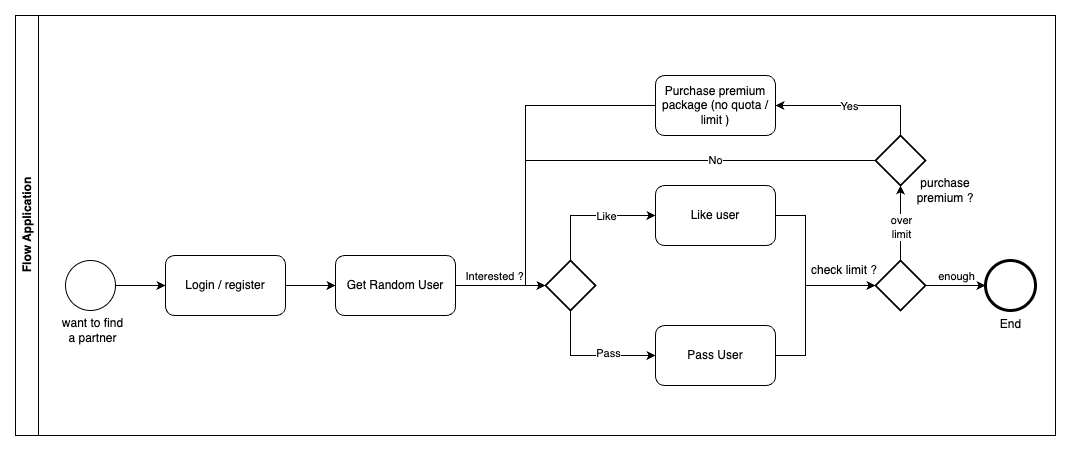

The diagram above was exported from draw.io. Its source (the exported page's mxGraphModel, read from the mxfile embedded in the PNG):
<mxGraphModel dx="1196" dy="1898" grid="1" gridSize="10" guides="1" tooltips="1" connect="1" arrows="1" fold="1" page="1" pageScale="1" pageWidth="850" pageHeight="1100" math="0" shadow="0">
  <root>
    <mxCell id="0" />
    <mxCell id="1" parent="0" />
    <mxCell id="2" value="Flow Application" style="swimlane;horizontal=0;whiteSpace=wrap;html=1;" vertex="1" parent="1">
      <mxGeometry x="160" y="-20" width="1040" height="420" as="geometry" />
    </mxCell>
    <mxCell id="3" style="edgeStyle=orthogonalEdgeStyle;rounded=0;orthogonalLoop=1;jettySize=auto;html=1;entryX=0;entryY=0.5;entryDx=0;entryDy=0;" edge="1" parent="2" source="4" target="33">
      <mxGeometry relative="1" as="geometry" />
    </mxCell>
    <mxCell id="4" value="" style="ellipse;whiteSpace=wrap;html=1;aspect=fixed;" vertex="1" parent="2">
      <mxGeometry x="50" y="245" width="50" height="50" as="geometry" />
    </mxCell>
    <mxCell id="5" value="Get Random User" style="rounded=1;whiteSpace=wrap;html=1;" vertex="1" parent="2">
      <mxGeometry x="320" y="240" width="120" height="60" as="geometry" />
    </mxCell>
    <mxCell id="6" value="Like user" style="rounded=1;whiteSpace=wrap;html=1;" vertex="1" parent="2">
      <mxGeometry x="640" y="170" width="120" height="60" as="geometry" />
    </mxCell>
    <mxCell id="7" value="Pass User" style="rounded=1;whiteSpace=wrap;html=1;" vertex="1" parent="2">
      <mxGeometry x="640" y="310" width="120" height="60" as="geometry" />
    </mxCell>
    <mxCell id="8" style="edgeStyle=orthogonalEdgeStyle;rounded=0;orthogonalLoop=1;jettySize=auto;html=1;entryX=0;entryY=0.5;entryDx=0;entryDy=0;exitX=0.5;exitY=0;exitDx=0;exitDy=0;exitPerimeter=0;" edge="1" parent="2" source="12" target="6">
      <mxGeometry relative="1" as="geometry" />
    </mxCell>
    <mxCell id="9" value="Like" style="edgeLabel;html=1;align=center;verticalAlign=middle;resizable=0;points=[];" vertex="1" connectable="0" parent="8">
      <mxGeometry x="0.1538" y="1" relative="1" as="geometry">
        <mxPoint x="5" y="1" as="offset" />
      </mxGeometry>
    </mxCell>
    <mxCell id="10" style="edgeStyle=orthogonalEdgeStyle;rounded=0;orthogonalLoop=1;jettySize=auto;html=1;entryX=0;entryY=0.5;entryDx=0;entryDy=0;exitX=0.5;exitY=1;exitDx=0;exitDy=0;exitPerimeter=0;" edge="1" parent="2" source="12" target="7">
      <mxGeometry relative="1" as="geometry" />
    </mxCell>
    <mxCell id="11" value="Pass" style="edgeLabel;html=1;align=center;verticalAlign=middle;resizable=0;points=[];" vertex="1" connectable="0" parent="10">
      <mxGeometry x="0.2615" y="3" relative="1" as="geometry">
        <mxPoint as="offset" />
      </mxGeometry>
    </mxCell>
    <mxCell id="12" value="" style="strokeWidth=2;html=1;shape=mxgraph.flowchart.decision;whiteSpace=wrap;" vertex="1" parent="2">
      <mxGeometry x="530" y="245" width="50" height="50" as="geometry" />
    </mxCell>
    <mxCell id="13" style="edgeStyle=orthogonalEdgeStyle;rounded=0;orthogonalLoop=1;jettySize=auto;html=1;entryX=0;entryY=0.5;entryDx=0;entryDy=0;entryPerimeter=0;" edge="1" parent="2" source="5" target="12">
      <mxGeometry relative="1" as="geometry" />
    </mxCell>
    <mxCell id="14" value="Interested ?" style="edgeLabel;html=1;align=center;verticalAlign=middle;resizable=0;points=[];" vertex="1" connectable="0" parent="13">
      <mxGeometry x="-0.16" y="2" relative="1" as="geometry">
        <mxPoint y="-8" as="offset" />
      </mxGeometry>
    </mxCell>
    <mxCell id="15" value="" style="strokeWidth=2;html=1;shape=mxgraph.flowchart.decision;whiteSpace=wrap;" vertex="1" parent="2">
      <mxGeometry x="860" y="245" width="50" height="50" as="geometry" />
    </mxCell>
    <mxCell id="16" style="edgeStyle=orthogonalEdgeStyle;rounded=0;orthogonalLoop=1;jettySize=auto;html=1;entryX=0;entryY=0.5;entryDx=0;entryDy=0;entryPerimeter=0;" edge="1" parent="2" source="6" target="15">
      <mxGeometry relative="1" as="geometry">
        <Array as="points">
          <mxPoint x="790" y="200" />
          <mxPoint x="790" y="270" />
        </Array>
      </mxGeometry>
    </mxCell>
    <mxCell id="17" style="edgeStyle=orthogonalEdgeStyle;rounded=0;orthogonalLoop=1;jettySize=auto;html=1;entryX=0;entryY=0.5;entryDx=0;entryDy=0;entryPerimeter=0;" edge="1" parent="2" source="7" target="15">
      <mxGeometry relative="1" as="geometry">
        <Array as="points">
          <mxPoint x="790" y="340" />
          <mxPoint x="790" y="270" />
        </Array>
      </mxGeometry>
    </mxCell>
    <mxCell id="18" value="check limit ?" style="text;html=1;align=center;verticalAlign=middle;whiteSpace=wrap;rounded=0;" vertex="1" parent="2">
      <mxGeometry x="794" y="240" width="70" height="30" as="geometry" />
    </mxCell>
    <mxCell id="19" value="End&lt;div&gt;&lt;br&gt;&lt;/div&gt;" style="points=[[0.145,0.145,0],[0.5,0,0],[0.855,0.145,0],[1,0.5,0],[0.855,0.855,0],[0.5,1,0],[0.145,0.855,0],[0,0.5,0]];shape=mxgraph.bpmn.event;html=1;verticalLabelPosition=bottom;labelBackgroundColor=#ffffff;verticalAlign=top;align=center;perimeter=ellipsePerimeter;outlineConnect=0;aspect=fixed;outline=end;symbol=terminate2;" vertex="1" parent="2">
      <mxGeometry x="970" y="245" width="50" height="50" as="geometry" />
    </mxCell>
    <mxCell id="20" style="edgeStyle=orthogonalEdgeStyle;rounded=0;orthogonalLoop=1;jettySize=auto;html=1;entryX=0;entryY=0.5;entryDx=0;entryDy=0;entryPerimeter=0;" edge="1" parent="2" source="15" target="19">
      <mxGeometry relative="1" as="geometry" />
    </mxCell>
    <mxCell id="21" value="enough" style="edgeLabel;html=1;align=center;verticalAlign=middle;resizable=0;points=[];" vertex="1" connectable="0" parent="20">
      <mxGeometry x="-0.2667" y="1" relative="1" as="geometry">
        <mxPoint x="8" y="-9" as="offset" />
      </mxGeometry>
    </mxCell>
    <mxCell id="22" style="edgeStyle=orthogonalEdgeStyle;rounded=0;orthogonalLoop=1;jettySize=auto;html=1;entryX=0;entryY=0.5;entryDx=0;entryDy=0;entryPerimeter=0;" edge="1" parent="2" source="26" target="12">
      <mxGeometry relative="1" as="geometry" />
    </mxCell>
    <mxCell id="23" value="No" style="edgeLabel;html=1;align=center;verticalAlign=middle;resizable=0;points=[];" vertex="1" connectable="0" parent="22">
      <mxGeometry x="-0.3495" y="-1" relative="1" as="geometry">
        <mxPoint as="offset" />
      </mxGeometry>
    </mxCell>
    <mxCell id="24" style="edgeStyle=orthogonalEdgeStyle;rounded=0;orthogonalLoop=1;jettySize=auto;html=1;entryX=1;entryY=0.5;entryDx=0;entryDy=0;exitX=0.5;exitY=0;exitDx=0;exitDy=0;exitPerimeter=0;" edge="1" parent="2" source="26" target="30">
      <mxGeometry relative="1" as="geometry" />
    </mxCell>
    <mxCell id="25" value="Yes" style="edgeLabel;html=1;align=center;verticalAlign=middle;resizable=0;points=[];" vertex="1" connectable="0" parent="24">
      <mxGeometry x="0.0581" relative="1" as="geometry">
        <mxPoint as="offset" />
      </mxGeometry>
    </mxCell>
    <mxCell id="26" value="" style="strokeWidth=2;html=1;shape=mxgraph.flowchart.decision;whiteSpace=wrap;" vertex="1" parent="2">
      <mxGeometry x="860" y="120" width="50" height="50" as="geometry" />
    </mxCell>
    <mxCell id="27" style="edgeStyle=orthogonalEdgeStyle;rounded=0;orthogonalLoop=1;jettySize=auto;html=1;entryX=0.5;entryY=1;entryDx=0;entryDy=0;entryPerimeter=0;" edge="1" parent="2" source="15" target="26">
      <mxGeometry relative="1" as="geometry" />
    </mxCell>
    <mxCell id="28" value="over&lt;div&gt;limit&lt;/div&gt;" style="edgeLabel;html=1;align=center;verticalAlign=middle;resizable=0;points=[];" vertex="1" connectable="0" parent="27">
      <mxGeometry x="-0.2571" relative="1" as="geometry">
        <mxPoint y="-6" as="offset" />
      </mxGeometry>
    </mxCell>
    <mxCell id="29" value="purchase premium ?" style="text;html=1;align=center;verticalAlign=middle;whiteSpace=wrap;rounded=0;" vertex="1" parent="2">
      <mxGeometry x="900" y="160" width="60" height="30" as="geometry" />
    </mxCell>
    <mxCell id="30" value="Purchase premium package (no quota / limit )" style="rounded=1;whiteSpace=wrap;html=1;" vertex="1" parent="2">
      <mxGeometry x="640" y="60" width="120" height="60" as="geometry" />
    </mxCell>
    <mxCell id="31" style="edgeStyle=orthogonalEdgeStyle;rounded=0;orthogonalLoop=1;jettySize=auto;html=1;entryX=0;entryY=0.5;entryDx=0;entryDy=0;entryPerimeter=0;" edge="1" parent="2" source="30" target="12">
      <mxGeometry relative="1" as="geometry" />
    </mxCell>
    <mxCell id="32" style="edgeStyle=orthogonalEdgeStyle;rounded=0;orthogonalLoop=1;jettySize=auto;html=1;entryX=0;entryY=0.5;entryDx=0;entryDy=0;" edge="1" parent="2" source="33" target="5">
      <mxGeometry relative="1" as="geometry" />
    </mxCell>
    <mxCell id="33" value="Login / register" style="rounded=1;whiteSpace=wrap;html=1;" vertex="1" parent="2">
      <mxGeometry x="150" y="240" width="120" height="60" as="geometry" />
    </mxCell>
    <mxCell id="34" value="want to find a partner" style="text;html=1;align=center;verticalAlign=middle;whiteSpace=wrap;rounded=0;" vertex="1" parent="2">
      <mxGeometry x="45" y="300" width="65" height="30" as="geometry" />
    </mxCell>
  </root>
</mxGraphModel>